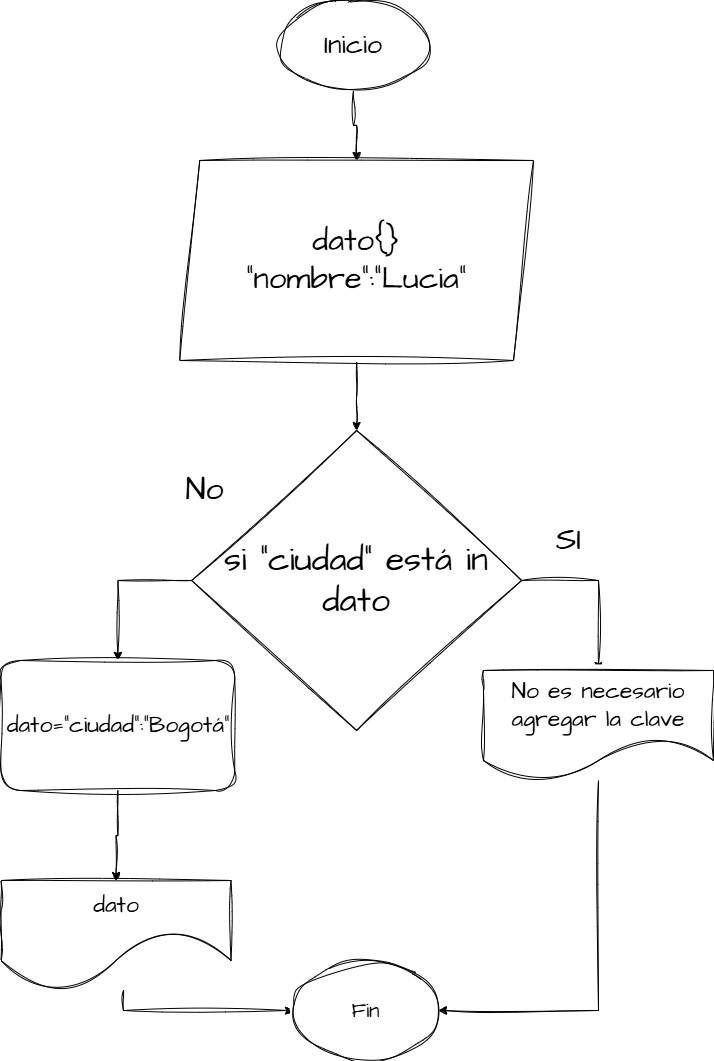

The diagram above was exported from draw.io. Its source (the exported page's mxGraphModel, read from the mxfile embedded in the PNG):
<mxGraphModel dx="1744" dy="1052" grid="1" gridSize="10" guides="1" tooltips="1" connect="1" arrows="1" fold="1" page="1" pageScale="1" pageWidth="827" pageHeight="1169" math="0" shadow="0" adaptiveColors="simple">
  <root>
    <mxCell id="0" />
    <mxCell id="1" parent="0" />
    <mxCell id="lLWpTw8fIAKYQ-gBnTzJ-40" style="edgeStyle=orthogonalEdgeStyle;rounded=0;sketch=1;hachureGap=4;jiggle=2;curveFitting=1;orthogonalLoop=1;jettySize=auto;html=1;entryX=0.5;entryY=0;entryDx=0;entryDy=0;fontFamily=Architects Daughter;fontSource=https%3A%2F%2Ffonts.googleapis.com%2Fcss%3Ffamily%3DArchitects%2BDaughter;" edge="1" parent="1" source="lLWpTw8fIAKYQ-gBnTzJ-36" target="lLWpTw8fIAKYQ-gBnTzJ-37">
      <mxGeometry relative="1" as="geometry" />
    </mxCell>
    <mxCell id="lLWpTw8fIAKYQ-gBnTzJ-36" value="&lt;font style=&quot;font-size: 27px;&quot;&gt;Inicio&lt;/font&gt;" style="ellipse;whiteSpace=wrap;html=1;sketch=1;hachureGap=4;jiggle=2;curveFitting=1;fontFamily=Architects Daughter;fontSource=https%3A%2F%2Ffonts.googleapis.com%2Fcss%3Ffamily%3DArchitects%2BDaughter;" vertex="1" parent="1">
      <mxGeometry x="315" y="420" width="150" height="90" as="geometry" />
    </mxCell>
    <mxCell id="lLWpTw8fIAKYQ-gBnTzJ-74" style="edgeStyle=orthogonalEdgeStyle;rounded=0;sketch=1;hachureGap=4;jiggle=2;curveFitting=1;orthogonalLoop=1;jettySize=auto;html=1;entryX=0.5;entryY=0;entryDx=0;entryDy=0;fontFamily=Architects Daughter;fontSource=https%3A%2F%2Ffonts.googleapis.com%2Fcss%3Ffamily%3DArchitects%2BDaughter;" edge="1" parent="1" source="lLWpTw8fIAKYQ-gBnTzJ-37" target="lLWpTw8fIAKYQ-gBnTzJ-38">
      <mxGeometry relative="1" as="geometry" />
    </mxCell>
    <mxCell id="lLWpTw8fIAKYQ-gBnTzJ-37" value="&lt;span style=&quot;font-size: 31px;&quot;&gt;dato{}&lt;/span&gt;&lt;div&gt;&lt;span style=&quot;font-size: 31px;&quot;&gt;&quot;nombre&quot;:&quot;Lucia&quot;&lt;/span&gt;&lt;/div&gt;" style="shape=parallelogram;perimeter=parallelogramPerimeter;whiteSpace=wrap;html=1;fixedSize=1;sketch=1;hachureGap=4;jiggle=2;curveFitting=1;fontFamily=Architects Daughter;fontSource=https%3A%2F%2Ffonts.googleapis.com%2Fcss%3Ffamily%3DArchitects%2BDaughter;" vertex="1" parent="1">
      <mxGeometry x="216.25" y="580" width="353.75" height="200" as="geometry" />
    </mxCell>
    <mxCell id="lLWpTw8fIAKYQ-gBnTzJ-79" style="edgeStyle=orthogonalEdgeStyle;rounded=0;sketch=1;hachureGap=4;jiggle=2;curveFitting=1;orthogonalLoop=1;jettySize=auto;html=1;entryX=0.5;entryY=0;entryDx=0;entryDy=0;fontFamily=Architects Daughter;fontSource=https%3A%2F%2Ffonts.googleapis.com%2Fcss%3Ffamily%3DArchitects%2BDaughter;" edge="1" parent="1" source="lLWpTw8fIAKYQ-gBnTzJ-38" target="lLWpTw8fIAKYQ-gBnTzJ-68">
      <mxGeometry relative="1" as="geometry">
        <Array as="points">
          <mxPoint x="635" y="1000" />
        </Array>
      </mxGeometry>
    </mxCell>
    <mxCell id="lLWpTw8fIAKYQ-gBnTzJ-84" style="edgeStyle=orthogonalEdgeStyle;rounded=0;sketch=1;hachureGap=4;jiggle=2;curveFitting=1;orthogonalLoop=1;jettySize=auto;html=1;entryX=0.5;entryY=0;entryDx=0;entryDy=0;fontFamily=Architects Daughter;fontSource=https%3A%2F%2Ffonts.googleapis.com%2Fcss%3Ffamily%3DArchitects%2BDaughter;" edge="1" parent="1" source="lLWpTw8fIAKYQ-gBnTzJ-38" target="lLWpTw8fIAKYQ-gBnTzJ-81">
      <mxGeometry relative="1" as="geometry">
        <Array as="points">
          <mxPoint x="154" y="1000" />
        </Array>
      </mxGeometry>
    </mxCell>
    <mxCell id="lLWpTw8fIAKYQ-gBnTzJ-38" value="&lt;span style=&quot;font-size: 34px;&quot;&gt;si &quot;ciudad&quot; está in dato&lt;/span&gt;" style="rhombus;whiteSpace=wrap;html=1;sketch=1;hachureGap=4;jiggle=2;curveFitting=1;fontFamily=Architects Daughter;fontSource=https%3A%2F%2Ffonts.googleapis.com%2Fcss%3Ffamily%3DArchitects%2BDaughter;" vertex="1" parent="1">
      <mxGeometry x="228.13" y="850" width="330" height="300" as="geometry" />
    </mxCell>
    <mxCell id="lLWpTw8fIAKYQ-gBnTzJ-44" value="&lt;font style=&quot;font-size: 32px;&quot;&gt;SI&lt;/font&gt;" style="text;html=1;align=center;verticalAlign=middle;resizable=0;points=[];autosize=1;strokeColor=none;fillColor=none;fontFamily=Architects Daughter;fontSource=https%3A%2F%2Ffonts.googleapis.com%2Fcss%3Ffamily%3DArchitects%2BDaughter;" vertex="1" parent="1">
      <mxGeometry x="580" y="935" width="50" height="50" as="geometry" />
    </mxCell>
    <mxCell id="lLWpTw8fIAKYQ-gBnTzJ-45" value="&lt;font style=&quot;font-size: 32px;&quot;&gt;No&lt;/font&gt;" style="text;html=1;align=center;verticalAlign=middle;resizable=0;points=[];autosize=1;strokeColor=none;fillColor=none;fontFamily=Architects Daughter;fontSource=https%3A%2F%2Ffonts.googleapis.com%2Fcss%3Ffamily%3DArchitects%2BDaughter;" vertex="1" parent="1">
      <mxGeometry x="211.25" y="885" width="60" height="50" as="geometry" />
    </mxCell>
    <mxCell id="lLWpTw8fIAKYQ-gBnTzJ-88" style="edgeStyle=orthogonalEdgeStyle;rounded=0;sketch=1;hachureGap=4;jiggle=2;curveFitting=1;orthogonalLoop=1;jettySize=auto;html=1;entryX=0;entryY=0.5;entryDx=0;entryDy=0;fontFamily=Architects Daughter;fontSource=https%3A%2F%2Ffonts.googleapis.com%2Fcss%3Ffamily%3DArchitects%2BDaughter;" edge="1" parent="1" source="lLWpTw8fIAKYQ-gBnTzJ-47" target="lLWpTw8fIAKYQ-gBnTzJ-49">
      <mxGeometry relative="1" as="geometry">
        <Array as="points">
          <mxPoint x="160" y="1430" />
        </Array>
      </mxGeometry>
    </mxCell>
    <mxCell id="lLWpTw8fIAKYQ-gBnTzJ-47" value="&lt;span style=&quot;font-size: 23px;&quot;&gt;dato&lt;/span&gt;" style="shape=document;whiteSpace=wrap;html=1;boundedLbl=1;sketch=1;hachureGap=4;jiggle=2;curveFitting=1;fontFamily=Architects Daughter;fontSource=https://fonts.googleapis.com/css?family=Architects+Daughter;size=0.5454545454545454;" vertex="1" parent="1">
      <mxGeometry x="37.5" y="1300" width="230" height="110" as="geometry" />
    </mxCell>
    <mxCell id="lLWpTw8fIAKYQ-gBnTzJ-49" value="&lt;font style=&quot;font-size: 21px;&quot;&gt;Fin&lt;/font&gt;" style="ellipse;whiteSpace=wrap;html=1;sketch=1;hachureGap=4;jiggle=2;curveFitting=1;fontFamily=Architects Daughter;fontSource=https%3A%2F%2Ffonts.googleapis.com%2Fcss%3Ffamily%3DArchitects%2BDaughter;" vertex="1" parent="1">
      <mxGeometry x="330" y="1380" width="145" height="100" as="geometry" />
    </mxCell>
    <mxCell id="lLWpTw8fIAKYQ-gBnTzJ-87" style="edgeStyle=orthogonalEdgeStyle;rounded=0;sketch=1;hachureGap=4;jiggle=2;curveFitting=1;orthogonalLoop=1;jettySize=auto;html=1;entryX=1;entryY=0.5;entryDx=0;entryDy=0;fontFamily=Architects Daughter;fontSource=https%3A%2F%2Ffonts.googleapis.com%2Fcss%3Ffamily%3DArchitects%2BDaughter;" edge="1" parent="1" source="lLWpTw8fIAKYQ-gBnTzJ-68" target="lLWpTw8fIAKYQ-gBnTzJ-49">
      <mxGeometry relative="1" as="geometry">
        <Array as="points">
          <mxPoint x="635" y="1430" />
        </Array>
      </mxGeometry>
    </mxCell>
    <mxCell id="lLWpTw8fIAKYQ-gBnTzJ-68" value="&lt;span style=&quot;font-size: 23px;&quot;&gt;No es necesario agregar la clave&lt;/span&gt;" style="shape=document;whiteSpace=wrap;html=1;boundedLbl=1;sketch=1;hachureGap=4;jiggle=2;curveFitting=1;fontFamily=Architects Daughter;fontSource=https://fonts.googleapis.com/css?family=Architects+Daughter;size=0.36363636363636365;" vertex="1" parent="1">
      <mxGeometry x="520" y="1090" width="230" height="110" as="geometry" />
    </mxCell>
    <mxCell id="lLWpTw8fIAKYQ-gBnTzJ-86" style="edgeStyle=orthogonalEdgeStyle;rounded=0;sketch=1;hachureGap=4;jiggle=2;curveFitting=1;orthogonalLoop=1;jettySize=auto;html=1;entryX=0.5;entryY=0;entryDx=0;entryDy=0;fontFamily=Architects Daughter;fontSource=https%3A%2F%2Ffonts.googleapis.com%2Fcss%3Ffamily%3DArchitects%2BDaughter;" edge="1" parent="1" source="lLWpTw8fIAKYQ-gBnTzJ-81" target="lLWpTw8fIAKYQ-gBnTzJ-47">
      <mxGeometry relative="1" as="geometry" />
    </mxCell>
    <mxCell id="lLWpTw8fIAKYQ-gBnTzJ-81" value="&lt;font style=&quot;font-size: 23px;&quot;&gt;&lt;font style=&quot;&quot;&gt;dato=&quot;ciudad&quot;:&quot;Bogotá&quot;&lt;/font&gt;&lt;/font&gt;" style="rounded=1;whiteSpace=wrap;html=1;sketch=1;hachureGap=4;jiggle=2;curveFitting=1;fontFamily=Architects Daughter;fontSource=https%3A%2F%2Ffonts.googleapis.com%2Fcss%3Ffamily%3DArchitects%2BDaughter;" vertex="1" parent="1">
      <mxGeometry x="37.5" y="1080" width="233.75" height="130" as="geometry" />
    </mxCell>
  </root>
</mxGraphModel>